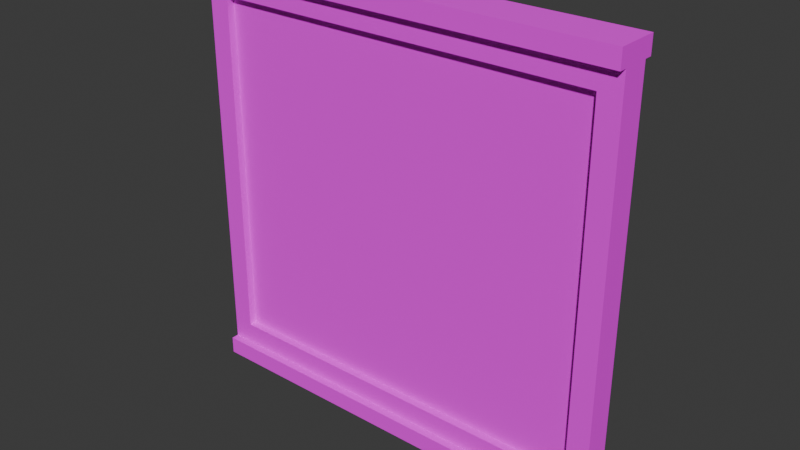 # Source: Wall.blend  (saved by Blender 4.4.32; exported with 4.5.12 LTS)
import bpy
from mathutils import Matrix  # noqa: F401  (used for matrix-valued properties, if any)

bpy.ops.wm.read_factory_settings(use_empty=True)
scene = bpy.context.scene
scene.name = 'Scene'

# ---- collections
col_wall = bpy.data.collections.new('Wall'); scene.collection.children.link(col_wall)

# ---- images (referenced by path relative to the original .blend; pixels are not part of the script)
import os
ASSET_DIR = os.environ.get("B2B_ASSET_DIR", "")  # directory of the original .blend (textures are referenced by path, not embedded)
HERE = os.path.dirname(os.path.abspath(__file__))  # packed textures are extracted next to this script under _unpacked/

def load_image(name, relpath, width, height, colorspace="sRGB"):
    """Load a texture the original file referenced (path relative to the .blend, or extracted next to this script)."""
    p = next((c for c in (os.path.join(HERE, relpath), os.path.join(ASSET_DIR, relpath)) if relpath and os.path.exists(c)), "")
    if p:
        img = bpy.data.images.load(p, check_existing=True)
        img.name = name
    else:  # same state as the original file: an image datablock whose file is absent (Cycles renders it pink)
        img = bpy.data.images.new(name, width, height)
        img.source = "FILE"
        img.filepath = "//" + (relpath or name)
    img.colorspace_settings.name = colorspace
    return img
img_wall = load_image('Wall', 'Textures/Wall.png', 1024, 1024, 'sRGB')

# ---- materials (node trees are filled in below, after node groups)
mat_wall = bpy.data.materials.new('Wall')

# ---- node groups
ng_smooth_by_angle = bpy.data.node_groups.new('Smooth by Angle', 'GeometryNodeTree')
_s = ng_smooth_by_angle.interface.new_socket(name='Mesh', in_out='OUTPUT', socket_type='NodeSocketGeometry')
_s = ng_smooth_by_angle.interface.new_socket(name='Mesh', in_out='INPUT', socket_type='NodeSocketGeometry')
_s = ng_smooth_by_angle.interface.new_socket(name='Angle', in_out='INPUT', socket_type='NodeSocketFloat')
_s.subtype = 'ANGLE'
_s.default_value = 0.5236
_s.min_value = 0.0
_s.max_value = 3.142
_s.description = 'Maximum face angle for smooth edges'
_s = ng_smooth_by_angle.interface.new_socket(name='Ignore Sharpness', in_out='INPUT', socket_type='NodeSocketBool')
_s.force_non_field = True
ng_smooth_by_angle.description = 'Set the sharpness of mesh edges based on the angle between the neighboring faces'
ng_smooth_by_angle.is_modifier = True
_N = ng_smooth_by_angle.nodes; _L = ng_smooth_by_angle.links
n0 = _N.new('GeometryNodeSetShadeSmooth'); n0.name = 'Set Shade Smooth'; n0.location = (120, -80)
n0.domain = 'EDGE'
n1 = _N.new('GeometryNodeSetShadeSmooth'); n1.name = 'Set Shade Smooth.001'; n1.location = (300, -80)
n2 = _N.new('NodeGroupOutput'); n2.name = 'Group Output'; n2.location = (480, -80)
n3 = _N.new('GeometryNodeInputMeshEdgeAngle'); n3.name = 'Edge Angle'; n3.location = (-440, -240)
n4 = _N.new('NodeGroupInput'); n4.name = 'Group Input'; n4.location = (-80, -80)
n5 = _N.new('GeometryNodeInputEdgeSmooth'); n5.name = 'Is Edge Smooth'; n5.location = (-260, -120)
n6 = _N.new('GeometryNodeInputShadeSmooth'); n6.name = 'Is Shade Smooth'; n6.location = (-440, -397)
n7 = _N.new('FunctionNodeCompare'); n7.name = 'Compare'; n7.location = (-260, -260)
n7.operation = 'LESS_EQUAL'
n7.inputs[6].default_value = (0.0, 0.0, 0.0, 0.0)
n7.inputs[7].default_value = (0.0, 0.0, 0.0, 0.0)
n8 = _N.new('FunctionNodeBooleanMath'); n8.name = 'Boolean Math.001'; n8.location = (-80, -260)
n9 = _N.new('NodeGroupInput'); n9.name = 'Group Input.001'; n9.location = (-440, -329)
n10 = _N.new('NodeGroupInput'); n10.name = 'Group Input.002'; n10.location = (-259, -189)
n11 = _N.new('FunctionNodeBooleanMath'); n11.name = 'Boolean Math'; n11.location = (-80, -149)
n11.operation = 'OR'
n12 = _N.new('FunctionNodeBooleanMath'); n12.name = 'Boolean Math.002'; n12.location = (-260, -380)
n12.operation = 'OR'
n13 = _N.new('NodeGroupInput'); n13.name = 'Group Input.003'; n13.location = (-440, -460)
_L.new(n3.outputs[0], n7.inputs[0])
_L.new(n1.outputs[0], n2.inputs[0])
_L.new(n9.outputs[1], n7.inputs[1])
_L.new(n7.outputs[0], n8.inputs[0])
_L.new(n4.outputs[0], n0.inputs[0])
_L.new(n0.outputs[0], n1.inputs[0])
_L.new(n8.outputs[0], n0.inputs[2])
_L.new(n10.outputs[2], n11.inputs[1])
_L.new(n5.outputs[0], n11.inputs[0])
_L.new(n11.outputs[0], n0.inputs[1])
_L.new(n13.outputs[2], n12.inputs[1])
_L.new(n6.outputs[0], n12.inputs[0])
_L.new(n12.outputs[0], n8.inputs[1])
n2.is_active_output = True

# ---- material node trees
mat_wall.use_nodes = True; mat_wall.node_tree.nodes.clear()
_N = mat_wall.node_tree.nodes; _L = mat_wall.node_tree.links
n0 = _N.new('ShaderNodeBsdfPrincipled'); n0.name = 'Principled BSDF'; n0.location = (10, 300)
n0.inputs[2].default_value = 1.0
n1 = _N.new('ShaderNodeOutputMaterial'); n1.name = 'Material Output'; n1.location = (300, 300)
n2 = _N.new('ShaderNodeTexImage'); n2.name = 'Image Texture'; n2.location = (-280, 280)
n2.image = img_wall
_L.new(n0.outputs[0], n1.inputs[0])
_L.new(n2.outputs[0], n0.inputs[0])
n1.is_active_output = True

# ---- world
world_world = bpy.data.worlds.new('World'); scene.world = world_world
world_world.use_nodes = True; world_world.node_tree.nodes.clear()
_N = world_world.node_tree.nodes; _L = world_world.node_tree.links
n0 = _N.new('ShaderNodeOutputWorld'); n0.name = 'World Output'; n0.location = (300, 300)
n1 = _N.new('ShaderNodeBackground'); n1.name = 'Background'; n1.location = (10, 300)
n1.inputs[0].default_value = (0.05088, 0.05088, 0.05088, 1.0)
_L.new(n1.outputs[0], n0.inputs[0])
n0.is_active_output = True
world_world.color = (0.05088, 0.05088, 0.05088)
world_world.sun_shadow_jitter_overblur = 0.0

# ---- meshes
me_cube_010 = bpy.data.meshes.new('Cube.010')
me_cube_010.from_pydata([(-2.5, -0.1603, 0.0), (-2.5, -0.1603, 5.0), (-2.5, 0.1603, 0.0), (-2.5, 0.1603, 5.0), (2.5, -0.1603, 0.0), (2.5, -0.1603, 5.0), (2.5, 0.1603, 0.0), (2.5, 0.1603, 5.0), (-2.25, -0.1603, 0.4558), (-2.25, -0.1603, 4.544), (-2.25, 0.1603, 4.544), (-2.25, 0.1603, 0.4558), (2.25, 0.1603, 4.544), (2.25, 0.1603, 0.4558), (2.25, -0.1603, 4.544), (2.25, -0.1603, 0.4558), (-2.5, -0.25, 4.794), (-2.5, -0.25, 5.0), (-2.5, 0.25, 0.2058), (-2.5, 0.25, 0.0), (2.5, 0.25, 0.0), (-2.5, 0.25, 5.0), (2.5, 0.25, 5.0), (2.5, 0.25, 0.2058), (2.5, -0.25, 0.2058), (2.5, -0.25, 0.0), (-2.5, -0.25, 0.0), (2.5, -0.25, 5.0), (-2.5, -0.25, 0.2058), (-2.5, 0.25, 4.794), (2.5, 0.25, 4.794), (2.5, -0.25, 4.794), (-2.5, -0.1603, 0.2058), (-2.5, -0.1603, 4.794), (-2.5, 0.1603, 4.794), (-2.5, 0.1603, 0.2058), (2.5, 0.1603, 4.794), (2.5, 0.1603, 0.2058), (2.5, -0.1603, 4.794), (2.5, -0.1603, 0.2058), (-2.25, -0.07061, 0.4558), (-2.25, -0.07061, 4.544), (2.25, -0.07061, 4.544), (2.25, -0.07061, 0.4558), (-2.25, 0.07061, 4.544), (-2.25, 0.07061, 0.4558), (2.25, 0.07061, 4.544), (2.25, 0.07061, 0.4558)], [], [(6, 2, 19, 20), (2, 6, 4, 0), (7, 3, 1, 5), (5, 1, 17, 27), (8, 15, 43, 40), (10, 12, 46, 44), (29, 21, 22, 30), (31, 27, 17, 16), (25, 24, 28, 26), (19, 18, 23, 20), (3, 7, 22, 21), (39, 32, 28, 24), (33, 38, 31, 16), (35, 37, 23, 18), (0, 4, 25, 26), (36, 34, 29, 30), (8, 9, 33, 32), (10, 11, 35, 34), (13, 12, 36, 37), (14, 15, 39, 38), (15, 8, 32, 39), (9, 14, 38, 33), (11, 13, 37, 35), (12, 10, 34, 36), (43, 42, 41, 40), (9, 8, 40, 41), (14, 9, 41, 42), (15, 14, 42, 43), (45, 44, 46, 47), (11, 10, 44, 45), (13, 11, 45, 47), (12, 13, 47, 46), (3, 34, 33, 1), (29, 34, 3, 21), (16, 17, 1, 33), (18, 19, 2, 35), (2, 0, 32, 35), (26, 28, 32, 0), (32, 33, 34, 35), (5, 38, 36, 7), (31, 38, 5, 27), (30, 22, 7, 36), (4, 6, 37, 39), (24, 25, 4, 39), (23, 37, 6, 20), (37, 36, 38, 39)])
me_cube_010.polygons.foreach_set('use_smooth', [True] * 46)
_uv = me_cube_010.uv_layers.new(name='UVMap')
_uv.uv.foreach_set('vector', [0.6468, 0.7185, 0.6468, 0.3777, 0.653, 0.3777, 0.653, 0.7185, 0.6468, 0.3777, 0.6468, 0.7185, 0.625, 0.7185, 0.625, 0.3777, 0.7056, 0.3777, 0.7056, 0.7185, 0.6837, 0.7185, 0.6837, 0.3777, 0.6837, 0.3777, 0.6837, 0.7185, 0.6776, 0.7185, 0.6776, 0.3777, 0.9261, 0.6844, 0.9261, 0.3777, 0.9322, 0.3777, 0.9322, 0.6844, 0.9014, 0.3777, 0.9014, 0.6844, 0.8953, 0.6844, 0.8953, 0.3777, 0.8091, 0.7185, 0.7951, 0.7185, 0.7951, 0.3777, 0.8091, 0.3777, 0.8371, 0.3531, 0.8231, 0.3531, 0.8231, 0.01233, 0.8371, 0.01233, 0.7598, 0.3531, 0.7458, 0.3531, 0.7458, 0.01233, 0.7598, 0.01233, 0.7985, 0.3531, 0.7844, 0.3531, 0.7844, 0.01233, 0.7985, 0.01233, 0.7056, 0.7185, 0.7056, 0.3777, 0.7117, 0.3777, 0.7117, 0.7185, 0.8399, 0.3777, 0.8399, 0.7185, 0.8338, 0.7185, 0.8338, 0.3777, 0.8679, 0.01233, 0.8679, 0.3531, 0.8618, 0.3531, 0.8618, 0.01233, 0.8645, 0.7185, 0.8645, 0.3777, 0.8706, 0.3777, 0.8706, 0.7185, 0.625, 0.3777, 0.625, 0.7185, 0.6189, 0.7185, 0.6189, 0.3777, 0.8926, 0.3531, 0.8926, 0.01233, 0.8987, 0.01233, 0.8987, 0.3531, 0.308, 0.02937, 0.02937, 0.02937, 0.01233, 0.01233, 0.325, 0.01233, 0.3667, 0.336, 0.6453, 0.336, 0.6624, 0.3531, 0.3497, 0.3531, 0.6453, 0.02937, 0.3667, 0.02937, 0.3497, 0.01233, 0.6624, 0.01233, 0.02937, 0.336, 0.308, 0.336, 0.325, 0.3531, 0.01233, 0.3531, 0.308, 0.336, 0.308, 0.02937, 0.325, 0.01233, 0.325, 0.3531, 0.02937, 0.02937, 0.02937, 0.336, 0.01233, 0.3531, 0.01233, 0.01233, 0.6453, 0.336, 0.6453, 0.02937, 0.6624, 0.01233, 0.6624, 0.3531, 0.3667, 0.02937, 0.3667, 0.336, 0.3497, 0.3531, 0.3497, 0.01233, 0.2909, 0.6844, 0.01233, 0.6844, 0.01233, 0.3777, 0.2909, 0.3777, 0.963, 0.3777, 0.963, 0.6563, 0.9568, 0.6563, 0.9568, 0.3777, 0.9541, 0.319, 0.9541, 0.01233, 0.9602, 0.01233, 0.9602, 0.319, 0.9568, 0.9596, 0.9568, 0.681, 0.963, 0.681, 0.963, 0.9596, 0.5942, 0.6844, 0.3156, 0.6844, 0.3156, 0.3777, 0.5942, 0.3777, 0.01233, 0.9877, 0.01233, 0.7091, 0.01844, 0.7091, 0.01844, 0.9877, 0.9295, 0.01233, 0.9295, 0.319, 0.9233, 0.319, 0.9233, 0.01233, 0.04921, 0.7091, 0.04921, 0.9877, 0.0431, 0.9877, 0.0431, 0.7091, 0.715, 0.01233, 0.715, 0.02635, 0.6931, 0.02635, 0.6931, 0.01233, 0.7211, 0.02635, 0.715, 0.02635, 0.715, 0.01233, 0.7211, 0.01233, 0.687, 0.02635, 0.687, 0.01233, 0.6931, 0.01233, 0.6931, 0.02635, 0.7211, 0.339, 0.7211, 0.3531, 0.715, 0.3531, 0.715, 0.339, 0.715, 0.3531, 0.6931, 0.3531, 0.6931, 0.339, 0.715, 0.339, 0.687, 0.3531, 0.687, 0.339, 0.6931, 0.339, 0.6931, 0.3531, 0.6931, 0.339, 0.6931, 0.02635, 0.715, 0.02635, 0.715, 0.339, 0.7643, 0.3777, 0.7643, 0.3918, 0.7425, 0.3918, 0.7425, 0.3777, 0.7704, 0.3918, 0.7643, 0.3918, 0.7643, 0.3777, 0.7704, 0.3777, 0.7363, 0.3918, 0.7363, 0.3777, 0.7425, 0.3777, 0.7425, 0.3918, 0.7643, 0.7185, 0.7425, 0.7185, 0.7425, 0.7044, 0.7643, 0.7044, 0.7704, 0.7044, 0.7704, 0.7185, 0.7643, 0.7185, 0.7643, 0.7044, 0.7363, 0.7044, 0.7425, 0.7044, 0.7425, 0.7185, 0.7363, 0.7185, 0.7425, 0.7044, 0.7425, 0.3918, 0.7643, 0.3918, 0.7643, 0.7044])
me_cube_010.materials.append(mat_wall)
me_cube_010.use_paint_bone_selection = False
me_cube_010.use_paint_mask = True
me_cube_010.update()

# ---- objects
ob_wall = bpy.data.objects.new('Wall', me_cube_010)

# ---- transforms, parenting, visibility, modifiers, constraints
ob_wall.location = (0.0, 0.0, 0.0)
_m = ob_wall.modifiers.new('Smooth by Angle', 'NODES')
_m.node_group = ng_smooth_by_angle
_m.use_pin_to_last = True
_m.show_group_selector = False

# ---- collection membership
col_wall.objects.link(ob_wall)

# ---- scene / render settings (as saved in the file)
scene.frame_start = 1; scene.frame_end = 250; scene.frame_set(1)
scene.render.engine = 'BLENDER_EEVEE_NEXT'
bpy.context.view_layer.update()

# ---- added for rendering (the .blend has no active camera and no usable light): camera, sun
cam_auto = bpy.data.cameras.new('AutoCamera')
cam_auto.lens = 50.0
cam_auto.sensor_width = 36.0
cam_auto.clip_end = 1000.0
ob_auto_camera = bpy.data.objects.new('AutoCamera', cam_auto)
scene.collection.objects.link(ob_auto_camera)
ob_auto_camera.location = (6.55866, -7.87039, 7.74693)
ob_auto_camera.rotation_euler = (1.09748, -7.21219e-08, 0.694738)
scene.camera = ob_auto_camera
light_auto_sun = bpy.data.lights.new('AutoSun', 'SUN')
light_auto_sun.energy = 3.0
light_auto_sun.angle = 0.0523599
ob_auto_sun = bpy.data.objects.new('AutoSun', light_auto_sun)
scene.collection.objects.link(ob_auto_sun)
ob_auto_sun.rotation_euler = (0.872665, 0.174533, 0.523599)
bpy.context.view_layer.update()
